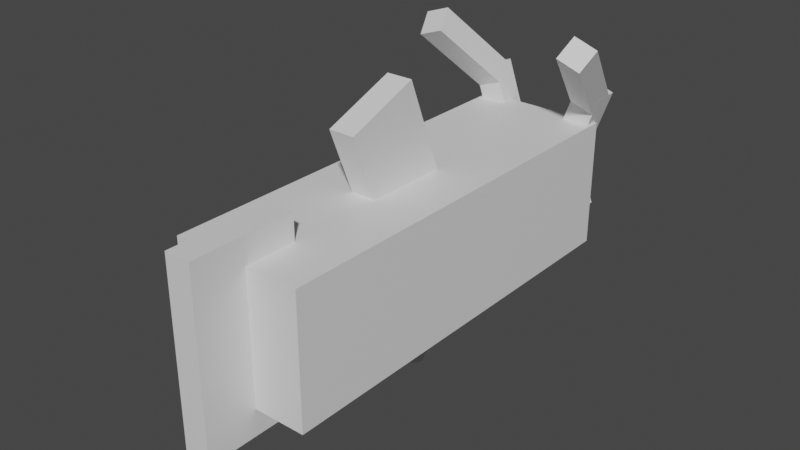 # Source: barboach.blend  (saved by Blender 2.81.16; exported with 4.5.12 LTS)
import bpy
from mathutils import Matrix  # noqa: F401  (used for matrix-valued properties, if any)

bpy.ops.wm.read_factory_settings(use_empty=True)
scene = bpy.context.scene
scene.name = 'Scene'

# ---- collections
col_collection = bpy.data.collections.new('Collection'); scene.collection.children.link(col_collection)

# ---- materials (node trees are filled in below, after node groups)
mat_default_obj = bpy.data.materials.new('Default OBJ')
mat_default_obj.use_transparent_shadow = False

# ---- material node trees
mat_default_obj.use_nodes = True; mat_default_obj.node_tree.nodes.clear()
_N = mat_default_obj.node_tree.nodes; _L = mat_default_obj.node_tree.links
n0 = _N.new('ShaderNodeOutputMaterial'); n0.name = 'Material Output'; n0.location = (300, 300)
n1 = _N.new('ShaderNodeBsdfPrincipled'); n1.name = 'Principled BSDF'; n1.location = (10, 300)
n1.distribution = 'GGX'
n1.subsurface_method = 'BURLEY'
n1.inputs[3].default_value = 1.45
n1.inputs[27].default_value = (0.0, 0.0, 0.0, 1.0)
n1.inputs[28].default_value = 1.0
_L.new(n1.outputs[0], n0.inputs[0])
n0.is_active_output = True

# ---- world
world_world = bpy.data.worlds.new('World'); scene.world = world_world
world_world.use_nodes = True; world_world.node_tree.nodes.clear()
_N = world_world.node_tree.nodes; _L = world_world.node_tree.links
n0 = _N.new('ShaderNodeOutputWorld'); n0.name = 'World Output'; n0.location = (300, 300)
n1 = _N.new('ShaderNodeBackground'); n1.name = 'Background'; n1.location = (10, 300)
n1.inputs[0].default_value = (0.05088, 0.05088, 0.05088, 1.0)
_L.new(n1.outputs[0], n0.inputs[0])
n0.is_active_output = True
world_world.color = (0.05088, 0.05088, 0.05088)
world_world.use_sun_shadow = False
world_world.sun_shadow_jitter_overblur = 0.0

# ---- meshes
me_b_barb1 = bpy.data.meshes.new('B_Barb1')
me_b_barb1.from_pydata([(0.07057, -0.1078, -0.03125), (0.01153, -0.1283, -0.03125), (-0.07057, 0.1078, -0.03125), (-0.01153, 0.1283, -0.03125), (0.01153, -0.1283, 0.03125), (0.07057, -0.1078, 0.03125), (-0.01153, 0.1283, 0.03125), (-0.07057, 0.1078, 0.03125)], [], [(0, 1, 2, 3), (4, 5, 6, 7), (3, 2, 7, 6), (5, 4, 1, 0), (5, 0, 3, 6), (1, 4, 7, 2)])
_uv = me_b_barb1.uv_layers.new(name='UVMap')
_uv.uv.foreach_set('vector', [0.4375, 0.1875, 0.4531, 0.1875, 0.4531, 0.3125, 0.4375, 0.3125, 0.4688, 0.1875, 0.4844, 0.1875, 0.4844, 0.3125, 0.4688, 0.3125, 0.4375, 0.3125, 0.4531, 0.3125, 0.4531, 0.3438, 0.4375, 0.3438, 0.4531, 0.3125, 0.4688, 0.3125, 0.4688, 0.3438, 0.4531, 0.3438, 0.4219, 0.1875, 0.4375, 0.1875, 0.4375, 0.3125, 0.4219, 0.3125, 0.4531, 0.1875, 0.4688, 0.1875, 0.4688, 0.3125, 0.4531, 0.3125])
me_b_barb1.materials.append(mat_default_obj)
me_b_barb1.use_remesh_fix_poles = True
me_b_barb1.use_remesh_preserve_attributes = False
me_b_barb1.use_mirror_vertex_groups = False
me_b_barb1.update()
me_t_barb1 = bpy.data.meshes.new('T_Barb1')
me_t_barb1.from_pydata([(0.05146, -0.05284, -0.1102), (-0.007576, -0.07337, -0.1102), (-0.0659, 0.09439, 0.06577), (-0.006869, 0.1149, 0.06577), (0.006868, -0.1149, -0.06577), (0.0659, -0.09439, -0.06577), (0.007576, 0.07337, 0.1102), (-0.05146, 0.05284, 0.1102)], [], [(0, 1, 2, 3), (4, 5, 6, 7), (3, 2, 7, 6), (5, 4, 1, 0), (5, 0, 3, 6), (1, 4, 7, 2)])
_uv = me_t_barb1.uv_layers.new(name='UVMap')
_uv.uv.foreach_set('vector', [0.4375, 0.1875, 0.4531, 0.1875, 0.4531, 0.3125, 0.4375, 0.3125, 0.4688, 0.1875, 0.4844, 0.1875, 0.4844, 0.3125, 0.4688, 0.3125, 0.4375, 0.3125, 0.4531, 0.3125, 0.4531, 0.3438, 0.4375, 0.3438, 0.4531, 0.3125, 0.4688, 0.3125, 0.4688, 0.3438, 0.4531, 0.3438, 0.4219, 0.1875, 0.4375, 0.1875, 0.4375, 0.3125, 0.4219, 0.3125, 0.4531, 0.1875, 0.4688, 0.1875, 0.4688, 0.3125, 0.4531, 0.3125])
me_t_barb1.materials.append(mat_default_obj)
me_t_barb1.use_remesh_fix_poles = True
me_t_barb1.use_remesh_preserve_attributes = False
me_t_barb1.use_mirror_vertex_groups = False
me_t_barb1.update()
me_stashy1 = bpy.data.meshes.new('Stashy1')
me_stashy1.from_pydata([(0.04688, -0.05182, -0.03125), (-0.06958, -0.00641, -0.03125), (-0.04688, 0.05182, -0.03125), (0.06958, 0.00641, -0.03125), (-0.06958, -0.00641, 0.03125), (0.04688, -0.05182, 0.03125), (0.06958, 0.00641, 0.03125), (-0.04688, 0.05182, 0.03125)], [], [(0, 1, 2, 3), (4, 5, 6, 7), (3, 2, 7, 6), (5, 4, 1, 0), (5, 0, 3, 6), (1, 4, 7, 2)])
_uv = me_stashy1.uv_layers.new(name='UVMap')
_uv.uv.foreach_set('vector', [0.01562, 0.9375, 0.04688, 0.9375, 0.04688, 0.9688, 0.01562, 0.9688, 0.0625, 0.9375, 0.09375, 0.9375, 0.09375, 0.9688, 0.0625, 0.9688, 0.01562, 0.9688, 0.04688, 0.9688, 0.04688, 1.0, 0.01562, 1.0, 0.04688, 0.9688, 0.07812, 0.9688, 0.07812, 1.0, 0.04688, 1.0, 0.0, 0.9375, 0.01562, 0.9375, 0.01562, 0.9688, 0.0, 0.9688, 0.04688, 0.9375, 0.0625, 0.9375, 0.0625, 0.9688, 0.04688, 0.9688])
me_stashy1.materials.append(mat_default_obj)
me_stashy1.use_remesh_fix_poles = True
me_stashy1.use_remesh_preserve_attributes = False
me_stashy1.use_mirror_vertex_groups = False
me_stashy1.update()
me_back_body = bpy.data.meshes.new('Back_Body')
me_back_body.from_pydata([(0.1562, -0.1562, -0.25), (-0.1562, -0.1562, -0.25), (-0.1562, 0.1562, -0.25), (0.1562, 0.1562, -0.25), (-0.1562, -0.1562, 0.25), (0.1562, -0.1562, 0.25), (0.1562, 0.1562, 0.25), (-0.1562, 0.1562, 0.25)], [], [(0, 1, 2, 3), (4, 5, 6, 7), (3, 2, 7, 6), (5, 4, 1, 0), (5, 0, 3, 6), (1, 4, 7, 2)])
_uv = me_back_body.uv_layers.new(name='UVMap')
_uv.uv.foreach_set('vector', [0.5312, 0.5938, 0.6094, 0.5938, 0.6094, 0.75, 0.5312, 0.75, 0.7344, 0.5938, 0.8125, 0.5938, 0.8125, 0.75, 0.7344, 0.75, 0.5312, 0.75, 0.6094, 0.75, 0.6094, 1.0, 0.5312, 1.0, 0.6094, 0.75, 0.6875, 0.75, 0.6875, 1.0, 0.6094, 1.0, 0.4062, 0.5938, 0.5312, 0.5938, 0.5312, 0.75, 0.4062, 0.75, 0.6094, 0.5938, 0.7344, 0.5938, 0.7344, 0.75, 0.6094, 0.75])
me_back_body.materials.append(mat_default_obj)
me_back_body.use_remesh_fix_poles = True
me_back_body.use_remesh_preserve_attributes = False
me_back_body.use_mirror_vertex_groups = False
me_back_body.update()
me_tail_fin = bpy.data.meshes.new('Tail_Fin')
me_tail_fin.from_pydata([(0.03125, -0.2188, -0.125), (-0.03125, -0.2188, -0.125), (-0.03125, 0.2188, -0.125), (0.03125, 0.2188, -0.125), (-0.03125, -0.2188, 0.125), (0.03125, -0.2188, 0.125), (0.03125, 0.2188, 0.125), (-0.03125, 0.2188, 0.125)], [], [(0, 1, 2, 3), (4, 5, 6, 7), (3, 2, 7, 6), (5, 4, 1, 0), (5, 0, 3, 6), (1, 4, 7, 2)])
_uv = me_tail_fin.uv_layers.new(name='UVMap')
_uv.uv.foreach_set('vector', [0.0625, 0.25, 0.07812, 0.25, 0.07812, 0.4688, 0.0625, 0.4688, 0.1406, 0.25, 0.1562, 0.25, 0.1562, 0.4688, 0.1406, 0.4688, 0.0625, 0.4688, 0.07812, 0.4688, 0.07812, 0.5938, 0.0625, 0.5938, 0.07812, 0.4688, 0.09375, 0.4688, 0.09375, 0.5938, 0.07812, 0.5938, 0.0, 0.25, 0.0625, 0.25, 0.0625, 0.4688, 0.0, 0.4688, 0.07812, 0.25, 0.1406, 0.25, 0.1406, 0.4688, 0.07812, 0.4688])
me_tail_fin.materials.append(mat_default_obj)
me_tail_fin.use_remesh_fix_poles = True
me_tail_fin.use_remesh_preserve_attributes = False
me_tail_fin.use_mirror_vertex_groups = False
me_tail_fin.update()
me_rear_bottom = bpy.data.meshes.new('Rear_bottom_')
me_rear_bottom.from_pydata([(0.03125, -0.1115, -0.01593), (-0.03125, -0.1115, -0.01593), (-0.03125, 0.05761, -0.09683), (0.03125, 0.05761, -0.09683), (-0.03125, -0.05761, 0.09683), (0.03125, -0.05761, 0.09683), (0.03125, 0.1115, 0.01593), (-0.03125, 0.1115, 0.01593)], [], [(0, 1, 2, 3), (4, 5, 6, 7), (3, 2, 7, 6), (5, 4, 1, 0), (5, 0, 3, 6), (1, 4, 7, 2)])
_uv = me_rear_bottom.uv_layers.new(name='UVMap')
_uv.uv.foreach_set('vector', [0.1875, 0.0, 0.2031, 0.0, 0.2031, 0.09375, 0.1875, 0.09375, 0.2344, 0.0, 0.25, 0.0, 0.25, 0.09375, 0.2344, 0.09375, 0.1875, 0.09375, 0.2031, 0.09375, 0.2031, 0.1562, 0.1875, 0.1562, 0.2031, 0.09375, 0.2188, 0.09375, 0.2188, 0.1562, 0.2031, 0.1562, 0.1562, 0.0, 0.1875, 0.0, 0.1875, 0.09375, 0.1562, 0.09375, 0.2031, 0.0, 0.2344, 0.0, 0.2344, 0.09375, 0.2031, 0.09375])
me_rear_bottom.materials.append(mat_default_obj)
me_rear_bottom.use_remesh_fix_poles = True
me_rear_bottom.use_remesh_preserve_attributes = False
me_rear_bottom.use_mirror_vertex_groups = False
me_rear_bottom.update()
me_top_fin = bpy.data.meshes.new('Top_Fin')
me_top_fin.from_pydata([(0.03125, -0.08241, -0.1328), (-0.03125, -0.08241, -0.1328), (-0.03125, 0.1505, -0.04194), (0.03125, 0.1505, -0.04194), (-0.03125, -0.1505, 0.04194), (0.03125, -0.1505, 0.04194), (0.03125, 0.08241, 0.1328), (-0.03125, 0.08241, 0.1328)], [], [(0, 1, 2, 3), (4, 5, 6, 7), (3, 2, 7, 6), (5, 4, 1, 0), (5, 0, 3, 6), (1, 4, 7, 2)])
_uv = me_top_fin.uv_layers.new(name='UVMap')
_uv.uv.foreach_set('vector', [0.04688, 0.0, 0.0625, 0.0, 0.0625, 0.125, 0.04688, 0.125, 0.1094, 0.0, 0.125, 0.0, 0.125, 0.125, 0.1094, 0.125, 0.04688, 0.125, 0.0625, 0.125, 0.0625, 0.2188, 0.04688, 0.2188, 0.0625, 0.125, 0.07812, 0.125, 0.07812, 0.2188, 0.0625, 0.2188, 0.0, 0.0, 0.04688, 0.0, 0.04688, 0.125, 0.0, 0.125, 0.0625, 0.0, 0.1094, 0.0, 0.1094, 0.125, 0.0625, 0.125])
me_top_fin.materials.append(mat_default_obj)
me_top_fin.use_remesh_fix_poles = True
me_top_fin.use_remesh_preserve_attributes = False
me_top_fin.use_mirror_vertex_groups = False
me_top_fin.update()
me_stashy2 = bpy.data.meshes.new('Stashy2')
me_stashy2.from_pydata([(0.06958, -0.00641, -0.03125), (-0.04688, -0.05182, -0.03125), (-0.06958, 0.00641, -0.03125), (0.04688, 0.05182, -0.03125), (-0.04688, -0.05182, 0.03125), (0.06958, -0.00641, 0.03125), (0.04688, 0.05182, 0.03125), (-0.06958, 0.00641, 0.03125)], [], [(0, 1, 2, 3), (4, 5, 6, 7), (3, 2, 7, 6), (5, 4, 1, 0), (5, 0, 3, 6), (1, 4, 7, 2)])
_uv = me_stashy2.uv_layers.new(name='UVMap')
_uv.uv.foreach_set('vector', [0.01562, 0.9375, 0.04688, 0.9375, 0.04688, 0.9688, 0.01562, 0.9688, 0.0625, 0.9375, 0.09375, 0.9375, 0.09375, 0.9688, 0.0625, 0.9688, 0.01562, 0.9688, 0.04688, 0.9688, 0.04688, 1.0, 0.01562, 1.0, 0.04688, 0.9688, 0.07812, 0.9688, 0.07812, 1.0, 0.04688, 1.0, 0.0, 0.9375, 0.01562, 0.9375, 0.01562, 0.9688, 0.0, 0.9688, 0.04688, 0.9375, 0.0625, 0.9375, 0.0625, 0.9688, 0.04688, 0.9688])
me_stashy2.materials.append(mat_default_obj)
me_stashy2.use_remesh_fix_poles = True
me_stashy2.use_remesh_preserve_attributes = False
me_stashy2.use_mirror_vertex_groups = False
me_stashy2.update()
me_b_barb2 = bpy.data.meshes.new('B_barb2')
me_b_barb2.from_pydata([(-0.01153, -0.1283, -0.03125), (-0.07057, -0.1078, -0.03125), (0.01153, 0.1283, -0.03125), (0.07057, 0.1078, -0.03125), (-0.07057, -0.1078, 0.03125), (-0.01153, -0.1283, 0.03125), (0.07057, 0.1078, 0.03125), (0.01153, 0.1283, 0.03125)], [], [(0, 1, 2, 3), (4, 5, 6, 7), (3, 2, 7, 6), (5, 4, 1, 0), (5, 0, 3, 6), (1, 4, 7, 2)])
_uv = me_b_barb2.uv_layers.new(name='UVMap')
_uv.uv.foreach_set('vector', [0.4375, 0.1875, 0.4531, 0.1875, 0.4531, 0.3125, 0.4375, 0.3125, 0.4688, 0.1875, 0.4844, 0.1875, 0.4844, 0.3125, 0.4688, 0.3125, 0.4375, 0.3125, 0.4531, 0.3125, 0.4531, 0.3438, 0.4375, 0.3438, 0.4531, 0.3125, 0.4688, 0.3125, 0.4688, 0.3438, 0.4531, 0.3438, 0.4219, 0.1875, 0.4375, 0.1875, 0.4375, 0.3125, 0.4219, 0.3125, 0.4531, 0.1875, 0.4688, 0.1875, 0.4688, 0.3125, 0.4531, 0.3125])
me_b_barb2.materials.append(mat_default_obj)
me_b_barb2.use_remesh_fix_poles = True
me_b_barb2.use_remesh_preserve_attributes = False
me_b_barb2.use_mirror_vertex_groups = False
me_b_barb2.update()
me_t_barb2 = bpy.data.meshes.new('T_Barb2')
me_t_barb2.from_pydata([(0.007576, -0.07337, -0.1102), (-0.05146, -0.05284, -0.1102), (0.00687, 0.1149, 0.06577), (0.0659, 0.09439, 0.06577), (-0.0659, -0.09439, -0.06577), (-0.006869, -0.1149, -0.06577), (0.05146, 0.05284, 0.1102), (-0.007575, 0.07337, 0.1102)], [], [(0, 1, 2, 3), (4, 5, 6, 7), (3, 2, 7, 6), (5, 4, 1, 0), (5, 0, 3, 6), (1, 4, 7, 2)])
_uv = me_t_barb2.uv_layers.new(name='UVMap')
_uv.uv.foreach_set('vector', [0.4375, 0.1875, 0.4531, 0.1875, 0.4531, 0.3125, 0.4375, 0.3125, 0.4688, 0.1875, 0.4844, 0.1875, 0.4844, 0.3125, 0.4688, 0.3125, 0.4375, 0.3125, 0.4531, 0.3125, 0.4531, 0.3438, 0.4375, 0.3438, 0.4531, 0.3125, 0.4688, 0.3125, 0.4688, 0.3438, 0.4531, 0.3438, 0.4219, 0.1875, 0.4375, 0.1875, 0.4375, 0.3125, 0.4219, 0.3125, 0.4531, 0.1875, 0.4688, 0.1875, 0.4688, 0.3125, 0.4531, 0.3125])
me_t_barb2.materials.append(mat_default_obj)
me_t_barb2.use_remesh_fix_poles = True
me_t_barb2.use_remesh_preserve_attributes = False
me_t_barb2.use_mirror_vertex_groups = False
me_t_barb2.update()
me_front_body = bpy.data.meshes.new('Front_Body')
me_front_body.from_pydata([(0.1562, -0.1563, -0.5), (-0.1562, -0.1563, -0.5), (-0.1562, 0.1562, -0.5), (0.1562, 0.1562, -0.5), (-0.1562, -0.1563, 1.49e-08), (0.1562, -0.1563, 1.49e-08), (0.1562, 0.1562, 1.49e-08), (-0.1562, 0.1562, 1.49e-08)], [], [(0, 1, 2, 3), (4, 5, 6, 7), (3, 2, 7, 6), (5, 4, 1, 0), (5, 0, 3, 6), (1, 4, 7, 2)])
_uv = me_front_body.uv_layers.new(name='UVMap')
_uv.uv.foreach_set('vector', [0.125, 0.5938, 0.2031, 0.5938, 0.2031, 0.75, 0.125, 0.75, 0.3281, 0.5938, 0.4062, 0.5938, 0.4062, 0.75, 0.3281, 0.75, 0.125, 0.75, 0.2031, 0.75, 0.2031, 1.0, 0.125, 1.0, 0.2031, 0.75, 0.2812, 0.75, 0.2812, 1.0, 0.2031, 1.0, 0.0, 0.5938, 0.125, 0.5938, 0.125, 0.75, 0.0, 0.75, 0.2031, 0.5938, 0.3281, 0.5938, 0.3281, 0.75, 0.2031, 0.75])
me_front_body.materials.append(mat_default_obj)
me_front_body.use_remesh_fix_poles = True
me_front_body.use_remesh_preserve_attributes = False
me_front_body.use_mirror_vertex_groups = False
me_front_body.update()
me_front_bottom = bpy.data.meshes.new('Front_Bottom')
me_front_bottom.from_pydata([(0.03125, -0.1397, -0.002446), (-0.03125, -0.1397, -0.002446), (-0.03125, 0.0858, -0.1103), (0.03125, 0.0858, -0.1103), (-0.03125, -0.0858, 0.1103), (0.03125, -0.0858, 0.1103), (0.03125, 0.1397, 0.002446), (-0.03125, 0.1397, 0.002446)], [], [(0, 1, 2, 3), (4, 5, 6, 7), (3, 2, 7, 6), (5, 4, 1, 0), (5, 0, 3, 6), (1, 4, 7, 2)])
_uv = me_front_bottom.uv_layers.new(name='UVMap')
_uv.uv.foreach_set('vector', [0.1875, 0.1875, 0.2031, 0.1875, 0.2031, 0.3125, 0.1875, 0.3125, 0.2344, 0.1875, 0.25, 0.1875, 0.25, 0.3125, 0.2344, 0.3125, 0.1875, 0.3125, 0.2031, 0.3125, 0.2031, 0.375, 0.1875, 0.375, 0.2031, 0.3125, 0.2188, 0.3125, 0.2188, 0.375, 0.2031, 0.375, 0.1562, 0.1875, 0.1875, 0.1875, 0.1875, 0.3125, 0.1562, 0.3125, 0.2031, 0.1875, 0.2344, 0.1875, 0.2344, 0.3125, 0.2031, 0.3125])
me_front_bottom.materials.append(mat_default_obj)
me_front_bottom.use_remesh_fix_poles = True
me_front_bottom.use_remesh_preserve_attributes = False
me_front_bottom.use_mirror_vertex_groups = False
me_front_bottom.update()
me_mouth = bpy.data.meshes.new('Mouth')
me_mouth.from_pydata([(0.09375, -0.09375, -0.03125), (-0.09375, -0.09375, -0.03125), (-0.09375, 0.09375, -0.03125), (0.09375, 0.09375, -0.03125), (-0.09375, -0.09375, 0.03125), (0.09375, -0.09375, 0.03125), (0.09375, 0.09375, 0.03125), (-0.09375, 0.09375, 0.03125)], [], [(0, 1, 2, 3), (4, 5, 6, 7), (3, 2, 7, 6), (5, 4, 1, 0), (5, 0, 3, 6), (1, 4, 7, 2)])
_uv = me_mouth.uv_layers.new(name='UVMap')
_uv.uv.foreach_set('vector', [0.2969, 0.2188, 0.3438, 0.2188, 0.3438, 0.3125, 0.2969, 0.3125, 0.3594, 0.2188, 0.4062, 0.2188, 0.4062, 0.3125, 0.3594, 0.3125, 0.2969, 0.3125, 0.3438, 0.3125, 0.3438, 0.3438, 0.2969, 0.3438, 0.3438, 0.3125, 0.3906, 0.3125, 0.3906, 0.3438, 0.3438, 0.3438, 0.2812, 0.2188, 0.2969, 0.2188, 0.2969, 0.3125, 0.2812, 0.3125, 0.3438, 0.2188, 0.3594, 0.2188, 0.3594, 0.3125, 0.3438, 0.3125])
me_mouth.materials.append(mat_default_obj)
me_mouth.use_remesh_fix_poles = True
me_mouth.use_remesh_preserve_attributes = False
me_mouth.use_mirror_vertex_groups = False
me_mouth.update()

# ---- objects
ob_b_barb1 = bpy.data.objects.new('B_Barb1', me_b_barb1)
ob_t_barb1 = bpy.data.objects.new('T_Barb1', me_t_barb1)
ob_stashy1 = bpy.data.objects.new('Stashy1', me_stashy1)
ob_back_body = bpy.data.objects.new('Back_Body', me_back_body)
ob_tail_fin = bpy.data.objects.new('Tail_Fin', me_tail_fin)
ob_rear_bottom = bpy.data.objects.new('Rear_bottom_', me_rear_bottom)
ob_top_fin = bpy.data.objects.new('Top_Fin', me_top_fin)
ob_stashy2 = bpy.data.objects.new('Stashy2', me_stashy2)
ob_b_barb2 = bpy.data.objects.new('B_barb2', me_b_barb2)
ob_t_barb2 = bpy.data.objects.new('T_Barb2', me_t_barb2)
ob_front_body = bpy.data.objects.new('Front_Body', me_front_body)
ob_front_bottom = bpy.data.objects.new('Front_Bottom', me_front_bottom)
ob_mouth = bpy.data.objects.new('Mouth', me_mouth)

# ---- transforms, parenting, visibility, modifiers, constraints
ob_b_barb1.parent = ob_front_body
ob_b_barb1.matrix_parent_inverse = Matrix(((1.0, 0.0, 0.0, -0.0), (0.0, -1.629e-07, 1.0, -0.3376), (0.0, -1.0, -1.629e-07, 2.441e-07), (-0.0, 0.0, -0.0, 1.0)))
ob_b_barb1.location = (-0.1036, 0.5, 0.4556)
ob_b_barb1.rotation_euler = (1.571, -0.0, 0.0)
ob_b_barb1.lineart.crease_threshold = 0.0
ob_t_barb1.parent = ob_b_barb1
ob_t_barb1.matrix_parent_inverse = Matrix(((1.0, 0.0, -0.0, 0.1036), (0.0, -1.629e-07, 1.0, -0.4556), (0.0, -1.0, -1.629e-07, 0.5), (-0.0, 0.0, -0.0, 1.0)))
ob_t_barb1.location = (-0.1635, 0.412, 0.6281)
ob_t_barb1.rotation_euler = (1.571, -0.0, 0.0)
ob_t_barb1.lineart.crease_threshold = 0.0
ob_stashy1.parent = ob_front_body
ob_stashy1.matrix_parent_inverse = Matrix(((1.0, 0.0, 0.0, -0.0), (0.0, -1.629e-07, 1.0, -0.3376), (0.0, -1.0, -1.629e-07, 2.441e-07), (-0.0, 0.0, -0.0, 1.0)))
ob_stashy1.location = (-0.07385, 0.5, 0.2772)
ob_stashy1.rotation_euler = (1.571, -0.0, 0.0)
ob_stashy1.lineart.crease_threshold = 0.0
ob_back_body.location = (0.0, -0.25, 0.3376)
ob_back_body.rotation_euler = (1.571, -0.0, 0.0)
ob_back_body.lineart.crease_threshold = 0.0
ob_tail_fin.parent = ob_back_body
ob_tail_fin.matrix_parent_inverse = Matrix(((1.0, 0.0, 0.0, -0.0), (0.0, -1.629e-07, 1.0, -0.3376), (-0.0, -1.0, -1.629e-07, -0.25), (-0.0, 0.0, -0.0, 1.0)))
ob_tail_fin.location = (0.0, -0.5, 0.3376)
ob_tail_fin.rotation_euler = (1.571, -0.0, 0.0)
ob_tail_fin.lineart.crease_threshold = 0.0
ob_rear_bottom.parent = ob_back_body
ob_rear_bottom.matrix_parent_inverse = Matrix(((1.0, 0.0, 0.0, -0.0), (0.0, -1.629e-07, 1.0, -0.3376), (-0.0, -1.0, -1.629e-07, -0.25), (-0.0, 0.0, -0.0, 1.0)))
ob_rear_bottom.location = (0.0, -0.2279, 0.1905)
ob_rear_bottom.rotation_euler = (1.571, -0.0, 0.0)
ob_rear_bottom.lineart.crease_threshold = 0.0
ob_top_fin.parent = ob_front_body
ob_top_fin.matrix_parent_inverse = Matrix(((1.0, 0.0, 0.0, -0.0), (0.0, -1.629e-07, 1.0, -0.3376), (0.0, -1.0, -1.629e-07, 2.441e-07), (-0.0, 0.0, -0.0, 1.0)))
ob_top_fin.location = (0.0, -0.07452, 0.5677)
ob_top_fin.rotation_euler = (1.571, -0.0, 0.0)
ob_top_fin.lineart.crease_threshold = 0.0
ob_stashy2.parent = ob_front_body
ob_stashy2.matrix_parent_inverse = Matrix(((1.0, 0.0, 0.0, -0.0), (0.0, -1.629e-07, 1.0, -0.3376), (0.0, -1.0, -1.629e-07, 2.441e-07), (-0.0, 0.0, -0.0, 1.0)))
ob_stashy2.location = (0.07385, 0.5, 0.2772)
ob_stashy2.rotation_euler = (1.571, -0.0, 0.0)
ob_stashy2.lineart.crease_threshold = 0.0
ob_b_barb2.parent = ob_front_body
ob_b_barb2.matrix_parent_inverse = Matrix(((1.0, 0.0, 0.0, -0.0), (0.0, -1.629e-07, 1.0, -0.3376), (0.0, -1.0, -1.629e-07, 2.441e-07), (-0.0, 0.0, -0.0, 1.0)))
ob_b_barb2.location = (0.1036, 0.5, 0.4556)
ob_b_barb2.rotation_euler = (1.571, -0.0, 0.0)
ob_b_barb2.lineart.crease_threshold = 0.0
ob_t_barb2.parent = ob_b_barb2
ob_t_barb2.matrix_parent_inverse = Matrix(((1.0, 0.0, 0.0, -0.1036), (0.0, -1.629e-07, 1.0, -0.4556), (0.0, -1.0, -1.629e-07, 0.5), (-0.0, 0.0, -0.0, 1.0)))
ob_t_barb2.location = (0.1635, 0.412, 0.6281)
ob_t_barb2.rotation_euler = (1.571, -0.0, 0.0)
ob_t_barb2.lineart.crease_threshold = 0.0
ob_front_body.parent = ob_back_body
ob_front_body.matrix_parent_inverse = Matrix(((1.0, 0.0, 0.0, -0.0), (0.0, -1.629e-07, 1.0, -0.3376), (-0.0, -1.0, -1.629e-07, -0.25), (-0.0, 0.0, -0.0, 1.0)))
ob_front_body.location = (0.0, 1.937e-07, 0.3376)
ob_front_body.rotation_euler = (1.571, -0.0, 0.0)
ob_front_body.lineart.crease_threshold = 0.0
ob_front_bottom.parent = ob_front_body
ob_front_bottom.matrix_parent_inverse = Matrix(((1.0, 0.0, 0.0, -0.0), (0.0, -1.629e-07, 1.0, -0.3376), (0.0, -1.0, -1.629e-07, 2.441e-07), (-0.0, 0.0, -0.0, 1.0)))
ob_front_bottom.location = (0.0, 0.008564, 0.1623)
ob_front_bottom.rotation_euler = (1.571, -0.0, 0.0)
ob_front_bottom.lineart.crease_threshold = 0.0
ob_mouth.parent = ob_front_body
ob_mouth.matrix_parent_inverse = Matrix(((1.0, 0.0, 0.0, -0.0), (0.0, -1.629e-07, 1.0, -0.3376), (0.0, -1.0, -1.629e-07, 2.441e-07), (-0.0, 0.0, -0.0, 1.0)))
ob_mouth.location = (0.0, 0.5313, 0.3376)
ob_mouth.rotation_euler = (1.571, -0.0, 0.0)
ob_mouth.lineart.crease_threshold = 0.0

# ---- collection membership
col_collection.objects.link(ob_b_barb1)
col_collection.objects.link(ob_t_barb1)
col_collection.objects.link(ob_stashy1)
col_collection.objects.link(ob_back_body)
col_collection.objects.link(ob_tail_fin)
col_collection.objects.link(ob_rear_bottom)
col_collection.objects.link(ob_top_fin)
col_collection.objects.link(ob_stashy2)
col_collection.objects.link(ob_b_barb2)
col_collection.objects.link(ob_t_barb2)
col_collection.objects.link(ob_front_body)
col_collection.objects.link(ob_front_bottom)
col_collection.objects.link(ob_mouth)

# ---- scene / render settings (as saved in the file)
scene.frame_start = 1; scene.frame_end = 250; scene.frame_set(1)
scene.render.engine = 'BLENDER_EEVEE_NEXT'
scene.cycles.use_denoising = False
scene.cycles.samples = 128
scene.cycles.sampling_pattern = 'TABULATED_SOBOL'
scene.cycles.use_adaptive_sampling = False
scene.cycles.use_light_tree = False
scene.view_settings.view_transform = 'Filmic'
bpy.context.view_layer.update()

# ---- added for rendering (the .blend has no active camera and no usable light): camera, sun
cam_auto = bpy.data.cameras.new('AutoCamera')
cam_auto.lens = 50.0
cam_auto.sensor_width = 36.0
cam_auto.clip_end = 1000.0
ob_auto_camera = bpy.data.objects.new('AutoCamera', cam_auto)
scene.collection.objects.link(ob_auto_camera)
ob_auto_camera.location = (1.35338, -1.6553, 1.46547)
ob_auto_camera.rotation_euler = (1.09748, -7.21219e-08, 0.694738)
scene.camera = ob_auto_camera
light_auto_sun = bpy.data.lights.new('AutoSun', 'SUN')
light_auto_sun.energy = 3.0
light_auto_sun.angle = 0.0523599
ob_auto_sun = bpy.data.objects.new('AutoSun', light_auto_sun)
scene.collection.objects.link(ob_auto_sun)
ob_auto_sun.rotation_euler = (0.872665, 0.174533, 0.523599)
bpy.context.view_layer.update()
